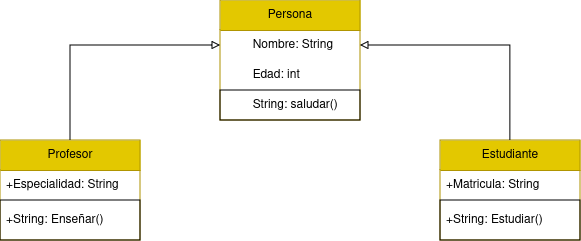

The diagram above was exported from draw.io. Its source (the exported page's mxGraphModel, read from the mxfile embedded in the PNG):
<mxGraphModel dx="1114" dy="596" grid="1" gridSize="10" guides="1" tooltips="1" connect="1" arrows="1" fold="1" page="1" pageScale="1" pageWidth="827" pageHeight="1169" math="0" shadow="0">
  <root>
    <mxCell id="0" />
    <mxCell id="1" parent="0" />
    <mxCell id="_AntQf7sHneFWbQMz8Ag-1" value="Persona" style="swimlane;fontStyle=0;childLayout=stackLayout;horizontal=1;startSize=30;horizontalStack=0;resizeParent=1;resizeParentMax=0;resizeLast=0;collapsible=1;marginBottom=0;whiteSpace=wrap;html=1;fillColor=#e3c800;fontColor=#000000;strokeColor=#B09500;" vertex="1" parent="1">
      <mxGeometry x="350" y="60" width="140" height="120" as="geometry" />
    </mxCell>
    <mxCell id="_AntQf7sHneFWbQMz8Ag-2" value="&lt;span style=&quot;white-space: pre;&quot;&gt;&#09;&lt;/span&gt;Nombre: String" style="text;strokeColor=none;fillColor=none;align=left;verticalAlign=middle;spacingLeft=4;spacingRight=4;overflow=hidden;points=[[0,0.5],[1,0.5]];portConstraint=eastwest;rotatable=0;whiteSpace=wrap;html=1;" vertex="1" parent="_AntQf7sHneFWbQMz8Ag-1">
      <mxGeometry y="30" width="140" height="30" as="geometry" />
    </mxCell>
    <mxCell id="_AntQf7sHneFWbQMz8Ag-3" value="&lt;span style=&quot;white-space: pre;&quot;&gt;&#09;&lt;/span&gt;Edad: int" style="text;strokeColor=none;fillColor=none;align=left;verticalAlign=middle;spacingLeft=4;spacingRight=4;overflow=hidden;points=[[0,0.5],[1,0.5]];portConstraint=eastwest;rotatable=0;whiteSpace=wrap;html=1;" vertex="1" parent="_AntQf7sHneFWbQMz8Ag-1">
      <mxGeometry y="60" width="140" height="30" as="geometry" />
    </mxCell>
    <mxCell id="_AntQf7sHneFWbQMz8Ag-4" value="&lt;span style=&quot;white-space: pre;&quot;&gt;&#09;&lt;/span&gt;String: saludar() " style="text;strokeColor=default;fillColor=none;align=left;verticalAlign=middle;spacingLeft=4;spacingRight=4;overflow=hidden;points=[[0,0.5],[1,0.5]];portConstraint=eastwest;rotatable=0;whiteSpace=wrap;html=1;" vertex="1" parent="_AntQf7sHneFWbQMz8Ag-1">
      <mxGeometry y="90" width="140" height="30" as="geometry" />
    </mxCell>
    <mxCell id="_AntQf7sHneFWbQMz8Ag-5" value="Profesor" style="swimlane;fontStyle=0;childLayout=stackLayout;horizontal=1;startSize=30;horizontalStack=0;resizeParent=1;resizeParentMax=0;resizeLast=0;collapsible=1;marginBottom=0;whiteSpace=wrap;html=1;fillColor=#e3c800;fontColor=#000000;strokeColor=#B09500;" vertex="1" parent="1">
      <mxGeometry x="130" y="200" width="140" height="100" as="geometry" />
    </mxCell>
    <mxCell id="_AntQf7sHneFWbQMz8Ag-16" value="+Especialidad: String" style="text;strokeColor=none;fillColor=none;align=left;verticalAlign=middle;spacingLeft=4;spacingRight=4;overflow=hidden;points=[[0,0.5],[1,0.5]];portConstraint=eastwest;rotatable=0;whiteSpace=wrap;html=1;" vertex="1" parent="_AntQf7sHneFWbQMz8Ag-5">
      <mxGeometry y="30" width="140" height="30" as="geometry" />
    </mxCell>
    <mxCell id="_AntQf7sHneFWbQMz8Ag-8" value="&lt;div&gt;&lt;span style=&quot;white-space: pre;&quot;&gt;+String: &lt;/span&gt;Enseñar()&lt;/div&gt;" style="text;strokeColor=default;fillColor=none;align=left;verticalAlign=middle;spacingLeft=4;spacingRight=4;overflow=hidden;points=[[0,0.5],[1,0.5]];portConstraint=eastwest;rotatable=0;whiteSpace=wrap;html=1;" vertex="1" parent="_AntQf7sHneFWbQMz8Ag-5">
      <mxGeometry y="60" width="140" height="40" as="geometry" />
    </mxCell>
    <mxCell id="_AntQf7sHneFWbQMz8Ag-9" value="Estudiante" style="swimlane;fontStyle=0;childLayout=stackLayout;horizontal=1;startSize=30;horizontalStack=0;resizeParent=1;resizeParentMax=0;resizeLast=0;collapsible=1;marginBottom=0;whiteSpace=wrap;html=1;fillColor=#e3c800;fontColor=#000000;strokeColor=#B09500;" vertex="1" parent="1">
      <mxGeometry x="570" y="200" width="140" height="100" as="geometry" />
    </mxCell>
    <mxCell id="_AntQf7sHneFWbQMz8Ag-15" value="+Matricula: String" style="text;strokeColor=none;fillColor=none;align=left;verticalAlign=middle;spacingLeft=4;spacingRight=4;overflow=hidden;points=[[0,0.5],[1,0.5]];portConstraint=eastwest;rotatable=0;whiteSpace=wrap;html=1;" vertex="1" parent="_AntQf7sHneFWbQMz8Ag-9">
      <mxGeometry y="30" width="140" height="30" as="geometry" />
    </mxCell>
    <mxCell id="_AntQf7sHneFWbQMz8Ag-12" value="&lt;div&gt;+String: Estudiar()&lt;br&gt;&lt;/div&gt;" style="text;strokeColor=default;fillColor=none;align=left;verticalAlign=middle;spacingLeft=4;spacingRight=4;overflow=hidden;points=[[0,0.5],[1,0.5]];portConstraint=eastwest;rotatable=0;whiteSpace=wrap;html=1;" vertex="1" parent="_AntQf7sHneFWbQMz8Ag-9">
      <mxGeometry y="60" width="140" height="40" as="geometry" />
    </mxCell>
    <mxCell id="_AntQf7sHneFWbQMz8Ag-13" style="edgeStyle=orthogonalEdgeStyle;rounded=0;orthogonalLoop=1;jettySize=auto;html=1;exitX=0;exitY=0.5;exitDx=0;exitDy=0;entryX=0.5;entryY=0;entryDx=0;entryDy=0;endArrow=none;endFill=0;startArrow=block;startFill=0;" edge="1" parent="1" source="_AntQf7sHneFWbQMz8Ag-2" target="_AntQf7sHneFWbQMz8Ag-5">
      <mxGeometry relative="1" as="geometry" />
    </mxCell>
    <mxCell id="_AntQf7sHneFWbQMz8Ag-14" style="edgeStyle=orthogonalEdgeStyle;rounded=0;orthogonalLoop=1;jettySize=auto;html=1;exitX=1;exitY=0.5;exitDx=0;exitDy=0;entryX=0.5;entryY=0;entryDx=0;entryDy=0;endArrow=none;endFill=0;startArrow=block;startFill=0;" edge="1" parent="1" source="_AntQf7sHneFWbQMz8Ag-2" target="_AntQf7sHneFWbQMz8Ag-9">
      <mxGeometry relative="1" as="geometry" />
    </mxCell>
  </root>
</mxGraphModel>